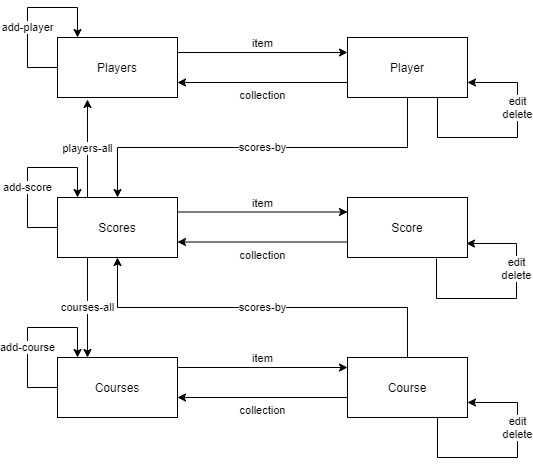

The diagram above was exported from draw.io. Its source (the exported page's mxGraphModel, read from the mxfile embedded in the PNG):
<mxGraphModel dx="1422" dy="713" grid="1" gridSize="10" guides="1" tooltips="1" connect="1" arrows="1" fold="1" page="1" pageScale="1" pageWidth="827" pageHeight="1169" math="0" shadow="0">
  <root>
    <mxCell id="0" />
    <mxCell id="1" parent="0" />
    <mxCell id="3r8KnIjSBJhxFyTOrTun-1" value="Scores" style="rounded=0;whiteSpace=wrap;html=1;" parent="1" vertex="1">
      <mxGeometry x="100" y="300" width="120" height="60" as="geometry" />
    </mxCell>
    <mxCell id="3r8KnIjSBJhxFyTOrTun-2" value="Score" style="rounded=0;whiteSpace=wrap;html=1;" parent="1" vertex="1">
      <mxGeometry x="390" y="300" width="120" height="60" as="geometry" />
    </mxCell>
    <mxCell id="3r8KnIjSBJhxFyTOrTun-31" value="Player" style="rounded=0;whiteSpace=wrap;html=1;" parent="1" vertex="1">
      <mxGeometry x="390" y="140" width="120" height="60" as="geometry" />
    </mxCell>
    <mxCell id="3r8KnIjSBJhxFyTOrTun-3" value="Players" style="rounded=0;whiteSpace=wrap;html=1;" parent="1" vertex="1">
      <mxGeometry x="100" y="140" width="120" height="60" as="geometry" />
    </mxCell>
    <mxCell id="3r8KnIjSBJhxFyTOrTun-5" value="Courses" style="rounded=0;whiteSpace=wrap;html=1;" parent="1" vertex="1">
      <mxGeometry x="100" y="460" width="120" height="60" as="geometry" />
    </mxCell>
    <mxCell id="3r8KnIjSBJhxFyTOrTun-6" value="Course" style="rounded=0;whiteSpace=wrap;html=1;" parent="1" vertex="1">
      <mxGeometry x="390" y="460" width="120" height="60" as="geometry" />
    </mxCell>
    <mxCell id="3r8KnIjSBJhxFyTOrTun-14" value="collection" style="edgeStyle=orthogonalEdgeStyle;rounded=0;orthogonalLoop=1;jettySize=auto;html=1;exitX=0;exitY=0.75;exitDx=0;exitDy=0;entryX=1;entryY=0.75;entryDx=0;entryDy=0;fontSize=11;verticalAlign=top;" parent="1" target="3r8KnIjSBJhxFyTOrTun-3" edge="1">
      <mxGeometry relative="1" as="geometry">
        <mxPoint x="390" y="185" as="sourcePoint" />
        <mxPoint x="230" y="165" as="targetPoint" />
      </mxGeometry>
    </mxCell>
    <mxCell id="3r8KnIjSBJhxFyTOrTun-20" value="item" style="edgeStyle=orthogonalEdgeStyle;rounded=0;orthogonalLoop=1;jettySize=auto;html=1;exitX=1;exitY=0.25;exitDx=0;exitDy=0;entryX=0;entryY=0.25;entryDx=0;entryDy=0;fontSize=11;verticalAlign=bottom;" parent="1" source="3r8KnIjSBJhxFyTOrTun-3" edge="1">
      <mxGeometry relative="1" as="geometry">
        <mxPoint x="400" y="195" as="sourcePoint" />
        <mxPoint x="390" y="155" as="targetPoint" />
      </mxGeometry>
    </mxCell>
    <mxCell id="3r8KnIjSBJhxFyTOrTun-21" value="item" style="edgeStyle=orthogonalEdgeStyle;rounded=0;orthogonalLoop=1;jettySize=auto;html=1;exitX=1;exitY=0.25;exitDx=0;exitDy=0;entryX=0;entryY=0.25;entryDx=0;entryDy=0;fontSize=11;verticalAlign=bottom;" parent="1" edge="1">
      <mxGeometry relative="1" as="geometry">
        <mxPoint x="220" y="470" as="sourcePoint" />
        <mxPoint x="390" y="470" as="targetPoint" />
      </mxGeometry>
    </mxCell>
    <mxCell id="3r8KnIjSBJhxFyTOrTun-22" value="collection" style="edgeStyle=orthogonalEdgeStyle;rounded=0;orthogonalLoop=1;jettySize=auto;html=1;exitX=0;exitY=0.75;exitDx=0;exitDy=0;entryX=1;entryY=0.75;entryDx=0;entryDy=0;fontSize=11;verticalAlign=top;" parent="1" edge="1">
      <mxGeometry relative="1" as="geometry">
        <mxPoint x="390" y="500" as="sourcePoint" />
        <mxPoint x="220" y="500" as="targetPoint" />
      </mxGeometry>
    </mxCell>
    <mxCell id="3r8KnIjSBJhxFyTOrTun-23" value="collection" style="edgeStyle=orthogonalEdgeStyle;rounded=0;orthogonalLoop=1;jettySize=auto;html=1;exitX=0;exitY=0.75;exitDx=0;exitDy=0;entryX=1;entryY=0.75;entryDx=0;entryDy=0;fontSize=11;verticalAlign=top;" parent="1" edge="1">
      <mxGeometry relative="1" as="geometry">
        <mxPoint x="390" y="344.5" as="sourcePoint" />
        <mxPoint x="220" y="344.5" as="targetPoint" />
      </mxGeometry>
    </mxCell>
    <mxCell id="3r8KnIjSBJhxFyTOrTun-24" value="item" style="edgeStyle=orthogonalEdgeStyle;rounded=0;orthogonalLoop=1;jettySize=auto;html=1;exitX=1;exitY=0.25;exitDx=0;exitDy=0;entryX=0;entryY=0.25;entryDx=0;entryDy=0;fontSize=11;verticalAlign=bottom;" parent="1" edge="1">
      <mxGeometry relative="1" as="geometry">
        <mxPoint x="220" y="314.5" as="sourcePoint" />
        <mxPoint x="390" y="314.5" as="targetPoint" />
      </mxGeometry>
    </mxCell>
    <mxCell id="3r8KnIjSBJhxFyTOrTun-27" value="add-score" style="endArrow=classic;html=1;fontSize=11;rounded=0;exitX=0;exitY=0.5;exitDx=0;exitDy=0;" parent="1" source="3r8KnIjSBJhxFyTOrTun-1" edge="1">
      <mxGeometry x="-0.1765" width="50" height="50" relative="1" as="geometry">
        <mxPoint x="80" y="260" as="sourcePoint" />
        <mxPoint x="120" y="300" as="targetPoint" />
        <Array as="points">
          <mxPoint x="70" y="330" />
          <mxPoint x="70" y="270" />
          <mxPoint x="120" y="270" />
        </Array>
        <mxPoint as="offset" />
      </mxGeometry>
    </mxCell>
    <mxCell id="3r8KnIjSBJhxFyTOrTun-28" value="add-player" style="endArrow=classic;html=1;fontSize=11;rounded=0;exitX=0;exitY=0.5;exitDx=0;exitDy=0;" parent="1" edge="1">
      <mxGeometry x="-0.1765" width="50" height="50" relative="1" as="geometry">
        <mxPoint x="100" y="170" as="sourcePoint" />
        <mxPoint x="120" y="140" as="targetPoint" />
        <Array as="points">
          <mxPoint x="70" y="170" />
          <mxPoint x="70" y="110" />
          <mxPoint x="120" y="110" />
        </Array>
        <mxPoint as="offset" />
      </mxGeometry>
    </mxCell>
    <mxCell id="3r8KnIjSBJhxFyTOrTun-29" value="add-course" style="endArrow=classic;html=1;fontSize=11;rounded=0;exitX=0;exitY=0.5;exitDx=0;exitDy=0;" parent="1" edge="1">
      <mxGeometry x="-0.1765" width="50" height="50" relative="1" as="geometry">
        <mxPoint x="100" y="490" as="sourcePoint" />
        <mxPoint x="120" y="460" as="targetPoint" />
        <Array as="points">
          <mxPoint x="70" y="490" />
          <mxPoint x="70" y="430" />
          <mxPoint x="120" y="430" />
        </Array>
        <mxPoint as="offset" />
      </mxGeometry>
    </mxCell>
    <mxCell id="3r8KnIjSBJhxFyTOrTun-33" value="scores-by" style="endArrow=classic;html=1;fontSize=11;rounded=0;entryX=0.5;entryY=0;entryDx=0;entryDy=0;exitX=0.5;exitY=1;exitDx=0;exitDy=0;" parent="1" source="3r8KnIjSBJhxFyTOrTun-31" target="3r8KnIjSBJhxFyTOrTun-1" edge="1">
      <mxGeometry width="50" height="50" relative="1" as="geometry">
        <mxPoint x="630" y="290" as="sourcePoint" />
        <mxPoint x="680" y="240" as="targetPoint" />
        <Array as="points">
          <mxPoint x="450" y="250" />
          <mxPoint x="160" y="250" />
        </Array>
      </mxGeometry>
    </mxCell>
    <mxCell id="3r8KnIjSBJhxFyTOrTun-35" value="scores-by" style="endArrow=classic;html=1;fontSize=11;rounded=0;entryX=0.5;entryY=1;entryDx=0;entryDy=0;exitX=0.5;exitY=0;exitDx=0;exitDy=0;" parent="1" source="3r8KnIjSBJhxFyTOrTun-6" target="3r8KnIjSBJhxFyTOrTun-1" edge="1">
      <mxGeometry width="50" height="50" relative="1" as="geometry">
        <mxPoint x="450" y="370" as="sourcePoint" />
        <mxPoint x="160" y="470" as="targetPoint" />
        <Array as="points">
          <mxPoint x="450" y="410" />
          <mxPoint x="160" y="410" />
        </Array>
      </mxGeometry>
    </mxCell>
    <mxCell id="3r8KnIjSBJhxFyTOrTun-36" value="edit&lt;br&gt;delete" style="endArrow=classic;html=1;fontSize=11;exitX=0.75;exitY=1;exitDx=0;exitDy=0;rounded=0;entryX=1;entryY=0.75;entryDx=0;entryDy=0;" parent="1" source="3r8KnIjSBJhxFyTOrTun-6" target="3r8KnIjSBJhxFyTOrTun-6" edge="1">
      <mxGeometry x="0.3333" width="50" height="50" relative="1" as="geometry">
        <mxPoint x="540" y="320" as="sourcePoint" />
        <mxPoint x="540" y="560" as="targetPoint" />
        <Array as="points">
          <mxPoint x="480" y="560" />
          <mxPoint x="560" y="560" />
          <mxPoint x="560" y="505" />
        </Array>
        <mxPoint as="offset" />
      </mxGeometry>
    </mxCell>
    <mxCell id="3r8KnIjSBJhxFyTOrTun-37" value="edit&lt;br&gt;delete" style="endArrow=classic;html=1;fontSize=11;exitX=0.75;exitY=1;exitDx=0;exitDy=0;rounded=0;entryX=1;entryY=0.75;entryDx=0;entryDy=0;" parent="1" edge="1">
      <mxGeometry x="0.3333" width="50" height="50" relative="1" as="geometry">
        <mxPoint x="479" y="361" as="sourcePoint" />
        <mxPoint x="509" y="346" as="targetPoint" />
        <Array as="points">
          <mxPoint x="479" y="401" />
          <mxPoint x="559" y="401" />
          <mxPoint x="559" y="346" />
        </Array>
        <mxPoint as="offset" />
      </mxGeometry>
    </mxCell>
    <mxCell id="3r8KnIjSBJhxFyTOrTun-38" value="edit&lt;br&gt;delete" style="endArrow=classic;html=1;fontSize=11;exitX=0.75;exitY=1;exitDx=0;exitDy=0;rounded=0;entryX=1;entryY=0.75;entryDx=0;entryDy=0;" parent="1" edge="1">
      <mxGeometry x="0.3333" width="50" height="50" relative="1" as="geometry">
        <mxPoint x="480" y="200" as="sourcePoint" />
        <mxPoint x="510" y="185" as="targetPoint" />
        <Array as="points">
          <mxPoint x="480" y="240" />
          <mxPoint x="560" y="240" />
          <mxPoint x="560" y="185" />
        </Array>
        <mxPoint as="offset" />
      </mxGeometry>
    </mxCell>
    <mxCell id="3r8KnIjSBJhxFyTOrTun-39" value="courses-all" style="endArrow=classic;html=1;fontSize=11;exitX=0.25;exitY=1;exitDx=0;exitDy=0;entryX=0.25;entryY=0;entryDx=0;entryDy=0;" parent="1" source="3r8KnIjSBJhxFyTOrTun-1" target="3r8KnIjSBJhxFyTOrTun-5" edge="1">
      <mxGeometry width="50" height="50" relative="1" as="geometry">
        <mxPoint x="150" y="620" as="sourcePoint" />
        <mxPoint x="200" y="570" as="targetPoint" />
      </mxGeometry>
    </mxCell>
    <mxCell id="3r8KnIjSBJhxFyTOrTun-40" value="players-all" style="endArrow=classic;html=1;fontSize=11;exitX=0.25;exitY=0;exitDx=0;exitDy=0;" parent="1" source="3r8KnIjSBJhxFyTOrTun-1" edge="1">
      <mxGeometry width="50" height="50" relative="1" as="geometry">
        <mxPoint x="540" y="340" as="sourcePoint" />
        <mxPoint x="130" y="202" as="targetPoint" />
      </mxGeometry>
    </mxCell>
  </root>
</mxGraphModel>